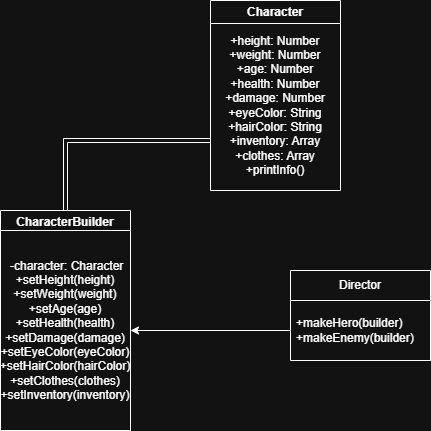

The diagram above was exported from draw.io. Its source (the exported page's mxGraphModel, read from the mxfile embedded in the PNG):
<mxGraphModel dx="1426" dy="777" grid="1" gridSize="10" guides="1" tooltips="1" connect="1" arrows="1" fold="1" page="1" pageScale="1" pageWidth="827" pageHeight="1169" math="0" shadow="0">
  <root>
    <mxCell id="0" />
    <mxCell id="1" parent="0" />
    <mxCell id="t--iT9b3lZle1DwGSmup-1" parent="1" style="swimlane;whiteSpace=wrap;html=1;" value="Character  " vertex="1">
      <mxGeometry height="190" width="130" x="390" y="10" as="geometry" />
    </mxCell>
    <mxCell id="t--iT9b3lZle1DwGSmup-2" parent="t--iT9b3lZle1DwGSmup-1" style="text;html=1;whiteSpace=wrap;strokeColor=none;fillColor=none;align=center;verticalAlign=middle;rounded=0;" value="+height: Number&lt;br/&gt;        +weight: Number&lt;br/&gt;        +age: Number&lt;br/&gt;        +health: Number&lt;br/&gt;        +damage: Number&lt;br/&gt;        +eyeColor: String&lt;br/&gt;        +hairColor: String&lt;br/&gt;        +inventory: Array&lt;br/&gt;        +clothes: Array&lt;br/&gt;        +printInfo()" vertex="1">
      <mxGeometry height="170" width="130" y="20" as="geometry" />
    </mxCell>
    <mxCell id="t--iT9b3lZle1DwGSmup-6" parent="1" style="swimlane;whiteSpace=wrap;html=1;" value="CharacterBuilder " vertex="1">
      <mxGeometry height="220" width="130" x="180" y="220" as="geometry" />
    </mxCell>
    <mxCell id="t--iT9b3lZle1DwGSmup-106" parent="t--iT9b3lZle1DwGSmup-6" style="rounded=0;whiteSpace=wrap;html=1;" value="&amp;nbsp;-character: Character&lt;br/&gt;        +setHeight(height)&lt;br/&gt;        +setWeight(weight)&lt;br/&gt;        +setAge(age)&lt;br/&gt;        +setHealth(health)&lt;br/&gt;        +setDamage(damage)&lt;br/&gt;        +setEyeColor(eyeColor)&lt;br/&gt;        +setHairColor(hairColor)&lt;br/&gt;        +setClothes(clothes)&lt;br/&gt;        +setInventory(inventory)" vertex="1">
      <mxGeometry height="200" width="130" y="20" as="geometry" />
    </mxCell>
    <mxCell id="t--iT9b3lZle1DwGSmup-4" edge="1" parent="1" source="t--iT9b3lZle1DwGSmup-2" style="edgeStyle=orthogonalEdgeStyle;rounded=0;orthogonalLoop=1;jettySize=auto;html=1;entryX=0.5;entryY=0;entryDx=0;entryDy=0;exitX=0;exitY=0.706;exitDx=0;exitDy=0;exitPerimeter=0;shape=link;" target="t--iT9b3lZle1DwGSmup-6">
      <mxGeometry relative="1" as="geometry">
        <mxPoint x="460" y="160" as="sourcePoint" />
      </mxGeometry>
    </mxCell>
    <mxCell id="t--iT9b3lZle1DwGSmup-108" parent="1" style="swimlane;fontStyle=0;childLayout=stackLayout;horizontal=1;startSize=30;horizontalStack=0;resizeParent=1;resizeParentMax=0;resizeLast=0;collapsible=1;marginBottom=0;whiteSpace=wrap;html=1;" value="Director " vertex="1">
      <mxGeometry height="90" width="140" x="470" y="280" as="geometry" />
    </mxCell>
    <mxCell id="t--iT9b3lZle1DwGSmup-113" edge="1" parent="t--iT9b3lZle1DwGSmup-108" source="t--iT9b3lZle1DwGSmup-109" style="edgeStyle=orthogonalEdgeStyle;rounded=0;orthogonalLoop=1;jettySize=auto;html=1;">
      <mxGeometry relative="1" as="geometry">
        <mxPoint x="-160" y="60" as="targetPoint" />
      </mxGeometry>
    </mxCell>
    <mxCell id="t--iT9b3lZle1DwGSmup-109" parent="t--iT9b3lZle1DwGSmup-108" style="text;strokeColor=none;fillColor=none;align=left;verticalAlign=middle;spacingLeft=4;spacingRight=4;overflow=hidden;points=[[0,0.5],[1,0.5]];portConstraint=eastwest;rotatable=0;whiteSpace=wrap;html=1;" value="+makeHero(builder)&lt;br/&gt;        +makeEnemy(builder)" vertex="1">
      <mxGeometry height="60" width="140" y="30" as="geometry" />
    </mxCell>
  </root>
</mxGraphModel>